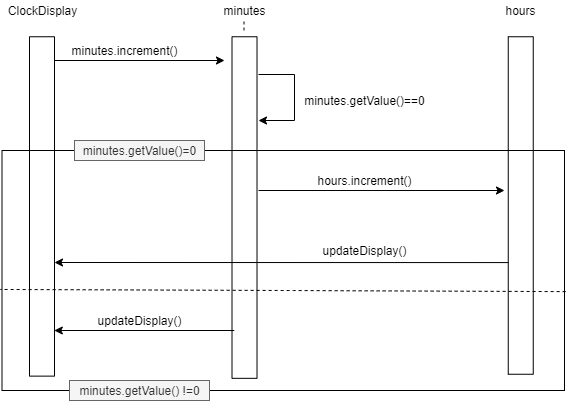

The diagram above was exported from draw.io. Its source (the exported page's mxGraphModel, read from the mxfile embedded in the PNG):
<mxGraphModel dx="868" dy="450" grid="1" gridSize="10" guides="1" tooltips="1" connect="1" arrows="1" fold="1" page="1" pageScale="1" pageWidth="827" pageHeight="1169" math="0" shadow="0">
  <root>
    <mxCell id="0" />
    <mxCell id="1" parent="0" />
    <mxCell id="vxmNlAcxcPyUp9la10Q8-17" style="edgeStyle=none;rounded=0;orthogonalLoop=1;jettySize=auto;html=1;" edge="1" parent="1">
      <mxGeometry relative="1" as="geometry">
        <mxPoint x="290" y="380" as="targetPoint" />
        <mxPoint x="114.5" y="380" as="sourcePoint" />
      </mxGeometry>
    </mxCell>
    <mxCell id="vxmNlAcxcPyUp9la10Q8-1" value="" style="rounded=0;whiteSpace=wrap;html=1;rotation=-90;" vertex="1" parent="1">
      <mxGeometry x="-62.19" y="513.44" width="339.38" height="25" as="geometry" />
    </mxCell>
    <mxCell id="vxmNlAcxcPyUp9la10Q8-4" value="ClockDisplay" style="text;html=1;resizable=0;autosize=1;align=center;verticalAlign=middle;points=[];fillColor=none;strokeColor=none;rounded=0;" vertex="1" parent="1">
      <mxGeometry x="67.5" y="320" width="80" height="20" as="geometry" />
    </mxCell>
    <mxCell id="vxmNlAcxcPyUp9la10Q8-18" value="minutes.increment()" style="text;html=1;resizable=0;autosize=1;align=center;verticalAlign=middle;points=[];fillColor=none;strokeColor=none;rounded=0;" vertex="1" parent="1">
      <mxGeometry x="130" y="360" width="120" height="20" as="geometry" />
    </mxCell>
    <mxCell id="vxmNlAcxcPyUp9la10Q8-19" value="minutes" style="text;html=1;resizable=0;autosize=1;align=center;verticalAlign=middle;points=[];fillColor=none;strokeColor=none;rounded=0;" vertex="1" parent="1">
      <mxGeometry x="280" y="320" width="60" height="20" as="geometry" />
    </mxCell>
    <mxCell id="vxmNlAcxcPyUp9la10Q8-24" style="edgeStyle=none;rounded=0;orthogonalLoop=1;jettySize=auto;html=1;" edge="1" parent="1">
      <mxGeometry relative="1" as="geometry">
        <mxPoint x="324" y="440" as="targetPoint" />
        <mxPoint x="324" y="394" as="sourcePoint" />
        <Array as="points">
          <mxPoint x="360" y="394" />
          <mxPoint x="360" y="440" />
        </Array>
      </mxGeometry>
    </mxCell>
    <mxCell id="vxmNlAcxcPyUp9la10Q8-21" value="" style="rounded=0;whiteSpace=wrap;html=1;rotation=-90;" vertex="1" parent="1">
      <mxGeometry x="139.22" y="514.54" width="341.57" height="25" as="geometry" />
    </mxCell>
    <mxCell id="vxmNlAcxcPyUp9la10Q8-22" value="" style="endArrow=none;dashed=1;html=1;" edge="1" parent="1">
      <mxGeometry width="50" height="50" relative="1" as="geometry">
        <mxPoint x="309.5" y="350" as="sourcePoint" />
        <mxPoint x="309.5" y="340" as="targetPoint" />
        <Array as="points" />
      </mxGeometry>
    </mxCell>
    <mxCell id="vxmNlAcxcPyUp9la10Q8-25" value="minutes.getValue()==0" style="text;html=1;resizable=0;autosize=1;align=center;verticalAlign=middle;points=[];fillColor=none;strokeColor=none;rounded=0;" vertex="1" parent="1">
      <mxGeometry x="360" y="410" width="140" height="20" as="geometry" />
    </mxCell>
    <mxCell id="vxmNlAcxcPyUp9la10Q8-26" value="" style="rounded=0;whiteSpace=wrap;html=1;rotation=-90;" vertex="1" parent="1">
      <mxGeometry x="417.5" y="512.5" width="337.5" height="25" as="geometry" />
    </mxCell>
    <mxCell id="vxmNlAcxcPyUp9la10Q8-27" value="hours" style="text;html=1;resizable=0;autosize=1;align=center;verticalAlign=middle;points=[];fillColor=none;strokeColor=none;rounded=0;" vertex="1" parent="1">
      <mxGeometry x="561.25" y="320" width="50" height="20" as="geometry" />
    </mxCell>
    <mxCell id="vxmNlAcxcPyUp9la10Q8-30" value="" style="rounded=0;whiteSpace=wrap;html=1;fillColor=none;" vertex="1" parent="1">
      <mxGeometry x="67.5" y="470" width="562.5" height="240" as="geometry" />
    </mxCell>
    <mxCell id="vxmNlAcxcPyUp9la10Q8-31" value="" style="endArrow=none;dashed=1;html=1;exitX=1.002;exitY=0.588;exitDx=0;exitDy=0;entryX=-0.003;entryY=0.579;entryDx=0;entryDy=0;exitPerimeter=0;entryPerimeter=0;" edge="1" parent="1" source="vxmNlAcxcPyUp9la10Q8-30" target="vxmNlAcxcPyUp9la10Q8-30">
      <mxGeometry width="50" height="50" relative="1" as="geometry">
        <mxPoint x="340" y="547" as="sourcePoint" />
        <mxPoint x="60" y="589" as="targetPoint" />
        <Array as="points">
          <mxPoint x="349" y="610" />
        </Array>
      </mxGeometry>
    </mxCell>
    <mxCell id="vxmNlAcxcPyUp9la10Q8-33" value="minutes.getValue()=0" style="text;html=1;resizable=0;autosize=1;align=center;verticalAlign=middle;points=[];rounded=0;fillColor=#f5f5f5;strokeColor=#666666;fontColor=#333333;" vertex="1" parent="1">
      <mxGeometry x="140" y="460" width="130" height="20" as="geometry" />
    </mxCell>
    <mxCell id="vxmNlAcxcPyUp9la10Q8-34" value="minutes.getValue() !=0" style="text;html=1;resizable=0;autosize=1;align=center;verticalAlign=middle;points=[];fillColor=#f5f5f5;strokeColor=#666666;rounded=0;fontColor=#333333;" vertex="1" parent="1">
      <mxGeometry x="135" y="700" width="140" height="20" as="geometry" />
    </mxCell>
    <mxCell id="vxmNlAcxcPyUp9la10Q8-40" value="" style="endArrow=classic;html=1;" edge="1" parent="1">
      <mxGeometry width="50" height="50" relative="1" as="geometry">
        <mxPoint x="324" y="510" as="sourcePoint" />
        <mxPoint x="570" y="510" as="targetPoint" />
      </mxGeometry>
    </mxCell>
    <mxCell id="vxmNlAcxcPyUp9la10Q8-41" value="" style="endArrow=classic;html=1;exitX=0.9;exitY=0.467;exitDx=0;exitDy=0;exitPerimeter=0;" edge="1" parent="1" source="vxmNlAcxcPyUp9la10Q8-30">
      <mxGeometry width="50" height="50" relative="1" as="geometry">
        <mxPoint x="570" y="570" as="sourcePoint" />
        <mxPoint x="120" y="582" as="targetPoint" />
      </mxGeometry>
    </mxCell>
    <mxCell id="vxmNlAcxcPyUp9la10Q8-42" style="edgeStyle=none;rounded=0;orthogonalLoop=1;jettySize=auto;html=1;exitX=0.5;exitY=1;exitDx=0;exitDy=0;" edge="1" parent="1" source="vxmNlAcxcPyUp9la10Q8-30" target="vxmNlAcxcPyUp9la10Q8-30">
      <mxGeometry relative="1" as="geometry" />
    </mxCell>
    <mxCell id="vxmNlAcxcPyUp9la10Q8-43" value="hours.increment()" style="text;html=1;resizable=0;autosize=1;align=center;verticalAlign=middle;points=[];fillColor=none;strokeColor=none;rounded=0;" vertex="1" parent="1">
      <mxGeometry x="375" y="490" width="110" height="20" as="geometry" />
    </mxCell>
    <mxCell id="vxmNlAcxcPyUp9la10Q8-44" value="updateDisplay()" style="text;html=1;resizable=0;autosize=1;align=center;verticalAlign=middle;points=[];fillColor=none;strokeColor=none;rounded=0;" vertex="1" parent="1">
      <mxGeometry x="380" y="560" width="100" height="20" as="geometry" />
    </mxCell>
    <mxCell id="vxmNlAcxcPyUp9la10Q8-45" value="updateDisplay()" style="text;html=1;resizable=0;autosize=1;align=center;verticalAlign=middle;points=[];fillColor=none;strokeColor=none;rounded=0;" vertex="1" parent="1">
      <mxGeometry x="155" y="630" width="100" height="20" as="geometry" />
    </mxCell>
    <mxCell id="vxmNlAcxcPyUp9la10Q8-46" value="" style="endArrow=classic;html=1;entryX=0.093;entryY=0.75;entryDx=0;entryDy=0;entryPerimeter=0;exitX=0.413;exitY=0.75;exitDx=0;exitDy=0;exitPerimeter=0;" edge="1" parent="1" source="vxmNlAcxcPyUp9la10Q8-30" target="vxmNlAcxcPyUp9la10Q8-30">
      <mxGeometry width="50" height="50" relative="1" as="geometry">
        <mxPoint x="220" y="680" as="sourcePoint" />
        <mxPoint x="270" y="630" as="targetPoint" />
      </mxGeometry>
    </mxCell>
  </root>
</mxGraphModel>